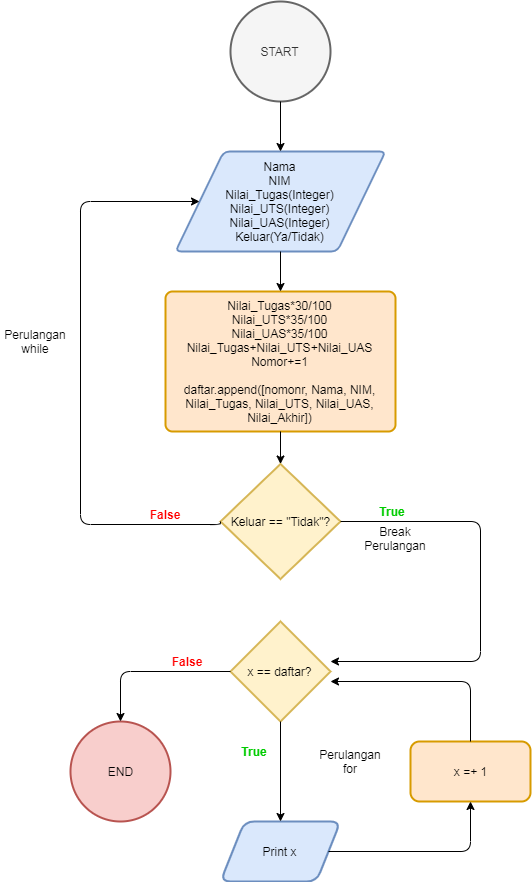

The diagram above was exported from draw.io. Its source (the exported page's mxGraphModel, read from the mxfile embedded in the PNG):
<mxGraphModel dx="868" dy="443" grid="1" gridSize="10" guides="1" tooltips="1" connect="1" arrows="1" fold="1" page="1" pageScale="1" pageWidth="850" pageHeight="1100" math="0" shadow="0">
  <root>
    <mxCell id="0" />
    <mxCell id="1" parent="0" />
    <mxCell id="msNpwfH2G0dN22zy9yv0-1" value="START" style="strokeWidth=2;html=1;shape=mxgraph.flowchart.start_2;whiteSpace=wrap;fillColor=#f5f5f5;strokeColor=#666666;fontColor=#333333;" parent="1" vertex="1">
      <mxGeometry x="350" y="20" width="100" height="100" as="geometry" />
    </mxCell>
    <mxCell id="msNpwfH2G0dN22zy9yv0-2" value="Nama&lt;br&gt;NIM&lt;br&gt;Nilai_Tugas(Integer)&lt;br&gt;Nilai_UTS(Integer)&lt;br&gt;Nilai_UAS(Integer)&lt;br&gt;Keluar(Ya/Tidak)" style="shape=parallelogram;html=1;strokeWidth=2;perimeter=parallelogramPerimeter;whiteSpace=wrap;rounded=1;arcSize=12;size=0.23;fillColor=#dae8fc;strokeColor=#6c8ebf;" parent="1" vertex="1">
      <mxGeometry x="295" y="170" width="210" height="100" as="geometry" />
    </mxCell>
    <mxCell id="msNpwfH2G0dN22zy9yv0-4" value="Nilai_Tugas*30/100&lt;br&gt;Nilai_UTS*35/100&lt;br&gt;Nilai_UAS*35/100&lt;br&gt;Nilai_Tugas+Nilai_UTS+Nilai_UAS&lt;br&gt;Nomor+=1&lt;br&gt;&lt;br&gt;daftar.append([nomonr, Nama, NIM, Nilai_Tugas, Nilai_UTS, Nilai_UAS, Nilai_Akhir])" style="rounded=1;whiteSpace=wrap;html=1;absoluteArcSize=1;arcSize=14;strokeWidth=2;fillColor=#ffe6cc;strokeColor=#d79b00;" parent="1" vertex="1">
      <mxGeometry x="285" y="310" width="230" height="140" as="geometry" />
    </mxCell>
    <mxCell id="msNpwfH2G0dN22zy9yv0-5" value="Keluar == &quot;Tidak&quot;?" style="strokeWidth=2;html=1;shape=mxgraph.flowchart.decision;whiteSpace=wrap;fillColor=#fff2cc;strokeColor=#d6b656;" parent="1" vertex="1">
      <mxGeometry x="340" y="482.5" width="120" height="115" as="geometry" />
    </mxCell>
    <mxCell id="msNpwfH2G0dN22zy9yv0-6" value="" style="endArrow=classic;html=1;entryX=0;entryY=0.5;entryDx=0;entryDy=0;edgeStyle=orthogonalEdgeStyle;exitX=0;exitY=0.5;exitDx=0;exitDy=0;exitPerimeter=0;" parent="1" source="msNpwfH2G0dN22zy9yv0-5" target="msNpwfH2G0dN22zy9yv0-2" edge="1">
      <mxGeometry width="50" height="50" relative="1" as="geometry">
        <mxPoint x="200" y="220" as="sourcePoint" />
        <mxPoint x="220" y="250" as="targetPoint" />
        <Array as="points">
          <mxPoint x="200" y="543" />
          <mxPoint x="200" y="220" />
        </Array>
      </mxGeometry>
    </mxCell>
    <mxCell id="msNpwfH2G0dN22zy9yv0-7" value="" style="endArrow=classic;html=1;exitX=0.5;exitY=1;exitDx=0;exitDy=0;entryX=0.5;entryY=0;entryDx=0;entryDy=0;entryPerimeter=0;" parent="1" source="msNpwfH2G0dN22zy9yv0-4" target="msNpwfH2G0dN22zy9yv0-5" edge="1">
      <mxGeometry width="50" height="50" relative="1" as="geometry">
        <mxPoint x="430" y="460" as="sourcePoint" />
        <mxPoint x="480" y="410" as="targetPoint" />
      </mxGeometry>
    </mxCell>
    <mxCell id="msNpwfH2G0dN22zy9yv0-8" value="" style="endArrow=classic;html=1;exitX=0.5;exitY=1;exitDx=0;exitDy=0;entryX=0.5;entryY=0;entryDx=0;entryDy=0;" parent="1" source="msNpwfH2G0dN22zy9yv0-2" target="msNpwfH2G0dN22zy9yv0-4" edge="1">
      <mxGeometry width="50" height="50" relative="1" as="geometry">
        <mxPoint x="515" y="300" as="sourcePoint" />
        <mxPoint x="565" y="250" as="targetPoint" />
      </mxGeometry>
    </mxCell>
    <mxCell id="msNpwfH2G0dN22zy9yv0-9" value="Perulangan&lt;br&gt;while" style="text;html=1;strokeColor=none;fillColor=none;align=center;verticalAlign=middle;whiteSpace=wrap;rounded=0;" parent="1" vertex="1">
      <mxGeometry x="120" y="350" width="70" height="20" as="geometry" />
    </mxCell>
    <mxCell id="msNpwfH2G0dN22zy9yv0-11" value="x == daftar?" style="strokeWidth=2;html=1;shape=mxgraph.flowchart.decision;whiteSpace=wrap;fillColor=#fff2cc;strokeColor=#d6b656;" parent="1" vertex="1">
      <mxGeometry x="350" y="640" width="100" height="100" as="geometry" />
    </mxCell>
    <mxCell id="msNpwfH2G0dN22zy9yv0-12" value="" style="endArrow=classic;html=1;exitX=1;exitY=0.5;exitDx=0;exitDy=0;exitPerimeter=0;edgeStyle=orthogonalEdgeStyle;" parent="1" source="msNpwfH2G0dN22zy9yv0-5" edge="1">
      <mxGeometry width="50" height="50" relative="1" as="geometry">
        <mxPoint x="120" y="800" as="sourcePoint" />
        <mxPoint x="450" y="680" as="targetPoint" />
        <Array as="points">
          <mxPoint x="600" y="540" />
          <mxPoint x="600" y="680" />
        </Array>
      </mxGeometry>
    </mxCell>
    <mxCell id="msNpwfH2G0dN22zy9yv0-13" value="False" style="text;html=1;strokeColor=none;fillColor=none;align=center;verticalAlign=middle;whiteSpace=wrap;rounded=0;fontColor=#FF0000;fontStyle=1" parent="1" vertex="1">
      <mxGeometry x="249" y="523" width="70" height="20" as="geometry" />
    </mxCell>
    <mxCell id="msNpwfH2G0dN22zy9yv0-14" value="True" style="text;html=1;strokeColor=none;fillColor=none;align=center;verticalAlign=middle;whiteSpace=wrap;rounded=0;fontColor=#00CC00;fontStyle=1" parent="1" vertex="1">
      <mxGeometry x="477" y="520" width="70" height="20" as="geometry" />
    </mxCell>
    <mxCell id="msNpwfH2G0dN22zy9yv0-15" value="Print x" style="shape=parallelogram;perimeter=parallelogramPerimeter;whiteSpace=wrap;html=1;rounded=1;strokeWidth=2;fillColor=#dae8fc;strokeColor=#6c8ebf;" parent="1" vertex="1">
      <mxGeometry x="340" y="840" width="120" height="60" as="geometry" />
    </mxCell>
    <mxCell id="msNpwfH2G0dN22zy9yv0-16" value="x =+ 1" style="rounded=1;whiteSpace=wrap;html=1;perimeterSpacing=0;strokeWidth=2;fillColor=#ffe6cc;strokeColor=#d79b00;" parent="1" vertex="1">
      <mxGeometry x="530" y="760" width="120" height="60" as="geometry" />
    </mxCell>
    <mxCell id="msNpwfH2G0dN22zy9yv0-17" value="" style="endArrow=classic;html=1;exitX=0.5;exitY=1;exitDx=0;exitDy=0;exitPerimeter=0;entryX=0.5;entryY=0;entryDx=0;entryDy=0;" parent="1" source="msNpwfH2G0dN22zy9yv0-11" target="msNpwfH2G0dN22zy9yv0-15" edge="1">
      <mxGeometry width="50" height="50" relative="1" as="geometry">
        <mxPoint x="120" y="920" as="sourcePoint" />
        <mxPoint x="400" y="830" as="targetPoint" />
      </mxGeometry>
    </mxCell>
    <mxCell id="msNpwfH2G0dN22zy9yv0-18" value="" style="endArrow=classic;html=1;exitX=1;exitY=0.5;exitDx=0;exitDy=0;edgeStyle=orthogonalEdgeStyle;entryX=0.5;entryY=1;entryDx=0;entryDy=0;" parent="1" source="msNpwfH2G0dN22zy9yv0-15" target="msNpwfH2G0dN22zy9yv0-16" edge="1">
      <mxGeometry width="50" height="50" relative="1" as="geometry">
        <mxPoint x="120" y="920" as="sourcePoint" />
        <mxPoint x="600" y="830" as="targetPoint" />
      </mxGeometry>
    </mxCell>
    <mxCell id="msNpwfH2G0dN22zy9yv0-19" value="" style="endArrow=classic;html=1;exitX=0.5;exitY=0;exitDx=0;exitDy=0;edgeStyle=orthogonalEdgeStyle;" parent="1" source="msNpwfH2G0dN22zy9yv0-16" edge="1">
      <mxGeometry width="50" height="50" relative="1" as="geometry">
        <mxPoint x="120" y="970" as="sourcePoint" />
        <mxPoint x="450" y="700" as="targetPoint" />
        <Array as="points">
          <mxPoint x="590" y="700" />
        </Array>
      </mxGeometry>
    </mxCell>
    <mxCell id="msNpwfH2G0dN22zy9yv0-20" value="END" style="strokeWidth=2;html=1;shape=mxgraph.flowchart.start_2;whiteSpace=wrap;fillColor=#f8cecc;strokeColor=#b85450;" parent="1" vertex="1">
      <mxGeometry x="190" y="740" width="100" height="100" as="geometry" />
    </mxCell>
    <mxCell id="msNpwfH2G0dN22zy9yv0-21" value="" style="endArrow=classic;html=1;exitX=0;exitY=0.5;exitDx=0;exitDy=0;exitPerimeter=0;entryX=0.5;entryY=0;entryDx=0;entryDy=0;entryPerimeter=0;edgeStyle=orthogonalEdgeStyle;" parent="1" source="msNpwfH2G0dN22zy9yv0-11" target="msNpwfH2G0dN22zy9yv0-20" edge="1">
      <mxGeometry width="50" height="50" relative="1" as="geometry">
        <mxPoint x="120" y="970" as="sourcePoint" />
        <mxPoint x="170" y="920" as="targetPoint" />
      </mxGeometry>
    </mxCell>
    <mxCell id="msNpwfH2G0dN22zy9yv0-22" value="Perulangan&lt;br&gt;for" style="text;html=1;strokeColor=none;fillColor=none;align=center;verticalAlign=middle;whiteSpace=wrap;rounded=0;" parent="1" vertex="1">
      <mxGeometry x="435" y="770" width="70" height="20" as="geometry" />
    </mxCell>
    <mxCell id="msNpwfH2G0dN22zy9yv0-23" value="" style="endArrow=classic;html=1;exitX=0.5;exitY=1;exitDx=0;exitDy=0;exitPerimeter=0;entryX=0.5;entryY=0;entryDx=0;entryDy=0;" parent="1" source="msNpwfH2G0dN22zy9yv0-1" target="msNpwfH2G0dN22zy9yv0-2" edge="1">
      <mxGeometry width="50" height="50" relative="1" as="geometry">
        <mxPoint x="260" y="490" as="sourcePoint" />
        <mxPoint x="280" y="210" as="targetPoint" />
      </mxGeometry>
    </mxCell>
    <mxCell id="msNpwfH2G0dN22zy9yv0-24" value="True" style="text;html=1;strokeColor=none;fillColor=none;align=center;verticalAlign=middle;whiteSpace=wrap;rounded=0;fontColor=#00CC00;fontStyle=1" parent="1" vertex="1">
      <mxGeometry x="350" y="760" width="48" height="20" as="geometry" />
    </mxCell>
    <mxCell id="msNpwfH2G0dN22zy9yv0-25" value="False" style="text;html=1;strokeColor=none;fillColor=none;align=center;verticalAlign=middle;whiteSpace=wrap;rounded=0;fontColor=#FF0000;fontStyle=1" parent="1" vertex="1">
      <mxGeometry x="280" y="670" width="52" height="20" as="geometry" />
    </mxCell>
    <mxCell id="msNpwfH2G0dN22zy9yv0-29" value="Break&lt;br&gt;Perulangan" style="text;html=1;strokeColor=none;fillColor=none;align=center;verticalAlign=middle;whiteSpace=wrap;rounded=0;" parent="1" vertex="1">
      <mxGeometry x="480" y="547" width="70" height="20" as="geometry" />
    </mxCell>
  </root>
</mxGraphModel>